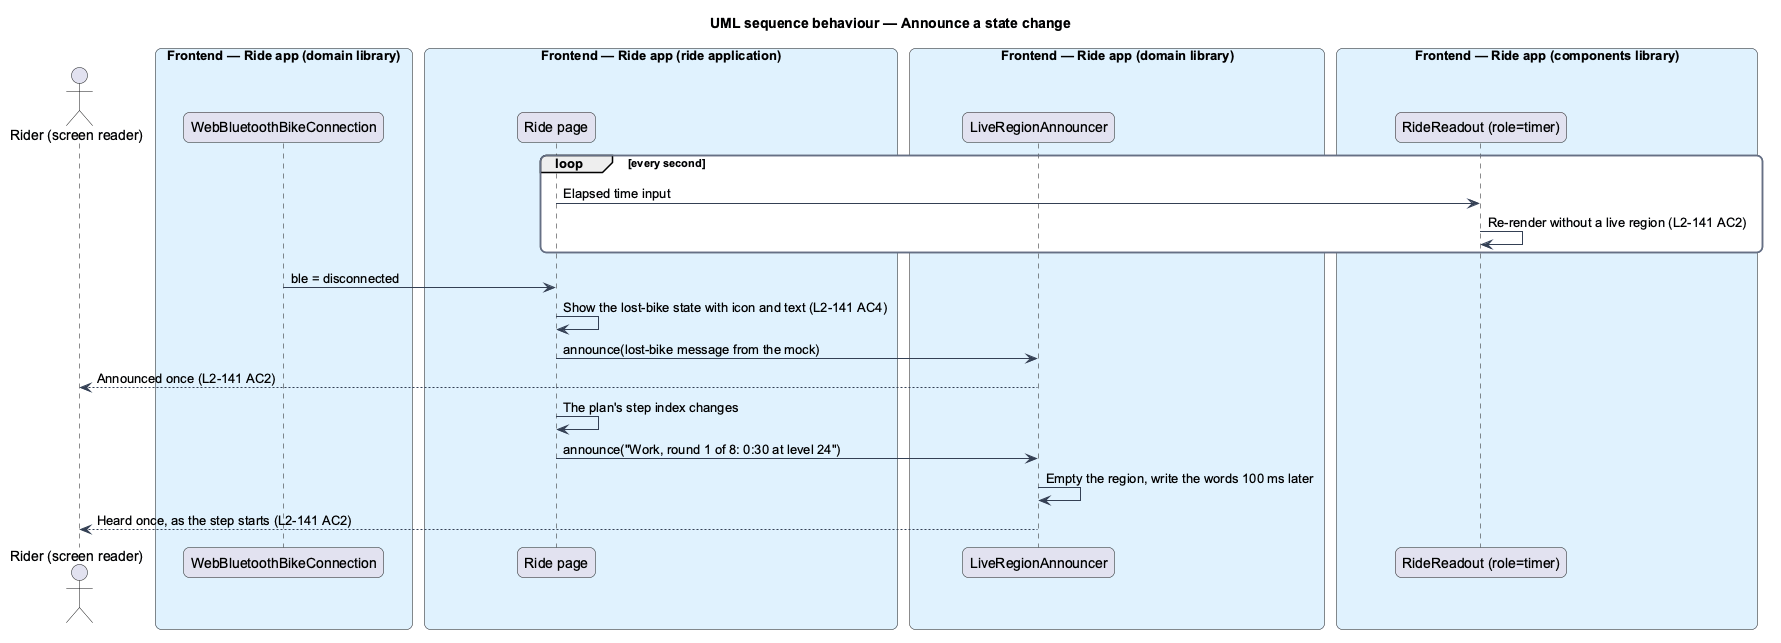

The diagram above was rendered by PlantUML. Its source (embedded in the PNG):
@startuml
title UML sequence behaviour — Announce a state change
skinparam backgroundColor #FFFFFF
skinparam shadowing false
skinparam roundcorner 12
skinparam defaultFontName Arial
skinparam ArrowColor #344054
skinparam rectangle {
  BorderColor #344054
  FontColor #101828
}
skinparam package {
  BorderColor #667085
  FontColor #101828
  BackgroundColor #F9FAFB
}
actor "Rider (screen reader)" as actor
box "Frontend — Ride app (domain library)" #E0F2FE
  participant "WebBluetoothBikeConnection" as conn
end box
box "Frontend — Ride app (ride application)" #E0F2FE
  participant "Ride page" as page
end box
box "Frontend — Ride app (domain library)" #E0F2FE
  participant "LiveRegionAnnouncer" as announcer
end box
box "Frontend — Ride app (components library)" #E0F2FE
  participant "RideReadout (role=timer)" as timer
end box
loop every second
  page -> timer : Elapsed time input
  timer -> timer : Re-render without a live region (L2-141 AC2)
end
conn -> page : ble = disconnected
page -> page : Show the lost-bike state with icon and text (L2-141 AC4)
page -> announcer : announce(lost-bike message from the mock)
announcer --> actor : Announced once (L2-141 AC2)
page -> page : The plan's step index changes
page -> announcer : announce("Work, round 1 of 8: 0:30 at level 24")
announcer -> announcer : Empty the region, write the words 100 ms later
announcer --> actor : Heard once, as the step starts (L2-141 AC2)
@enduml